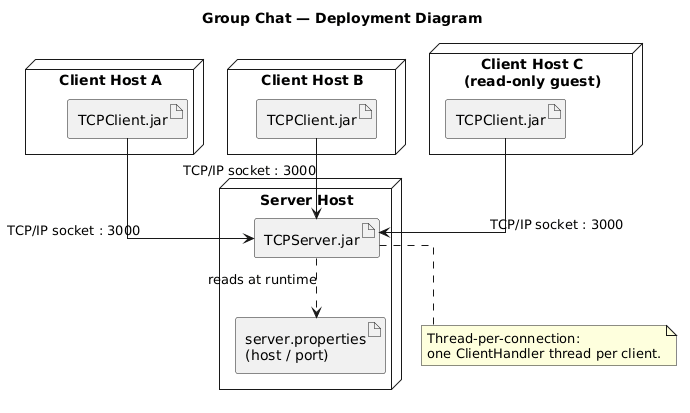

The diagram above was rendered by PlantUML. Its source (embedded in the PNG):
@startuml
title Group Chat — Deployment Diagram
skinparam linetype ortho

node "Server Host" {
  artifact "TCPServer.jar" as Server
  artifact "server.properties\n(host / port)" as SCfg
  Server ..> SCfg : reads at runtime
}

node "Client Host A" {
  artifact "TCPClient.jar" as ClientA
}
node "Client Host B" {
  artifact "TCPClient.jar" as ClientB
}
node "Client Host C\n(read-only guest)" {
  artifact "TCPClient.jar" as ClientC
}

ClientA --> Server : TCP/IP socket : 3000
ClientB --> Server : TCP/IP socket : 3000
ClientC --> Server : TCP/IP socket : 3000

note bottom of Server
  Thread-per-connection:
  one ClientHandler thread per client.
end note
@enduml